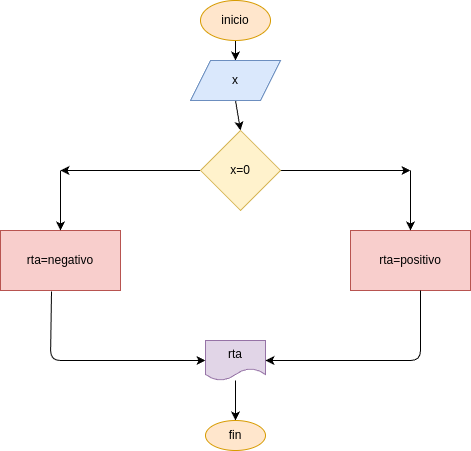

The diagram above was exported from draw.io. Its source (the exported page's mxGraphModel, read from the mxfile embedded in the PNG):
<mxGraphModel dx="532" dy="483" grid="1" gridSize="10" guides="1" tooltips="1" connect="1" arrows="1" fold="1" page="1" pageScale="1" pageWidth="850" pageHeight="1100" math="0" shadow="0">
  <root>
    <mxCell id="0" />
    <mxCell id="1" parent="0" />
    <mxCell id="17" style="edgeStyle=none;html=1;exitX=0.5;exitY=1;exitDx=0;exitDy=0;entryX=0.5;entryY=0;entryDx=0;entryDy=0;" edge="1" parent="1" source="2" target="3">
      <mxGeometry relative="1" as="geometry" />
    </mxCell>
    <mxCell id="2" value="inicio" style="ellipse;whiteSpace=wrap;html=1;fillColor=#ffe6cc;strokeColor=#d79b00;" vertex="1" parent="1">
      <mxGeometry x="260" y="50" width="70" height="40" as="geometry" />
    </mxCell>
    <mxCell id="18" style="edgeStyle=none;html=1;exitX=0.5;exitY=1;exitDx=0;exitDy=0;entryX=0.5;entryY=0;entryDx=0;entryDy=0;" edge="1" parent="1" source="3" target="4">
      <mxGeometry relative="1" as="geometry" />
    </mxCell>
    <mxCell id="3" value="x" style="shape=parallelogram;perimeter=parallelogramPerimeter;whiteSpace=wrap;html=1;fixedSize=1;fillColor=#dae8fc;strokeColor=#6c8ebf;" vertex="1" parent="1">
      <mxGeometry x="250" y="110" width="90" height="40" as="geometry" />
    </mxCell>
    <mxCell id="7" style="edgeStyle=none;html=1;" edge="1" parent="1" source="4">
      <mxGeometry relative="1" as="geometry">
        <mxPoint x="120" y="220" as="targetPoint" />
      </mxGeometry>
    </mxCell>
    <mxCell id="8" style="edgeStyle=none;html=1;exitX=1;exitY=0.5;exitDx=0;exitDy=0;" edge="1" parent="1" source="4">
      <mxGeometry relative="1" as="geometry">
        <mxPoint x="470" y="220" as="targetPoint" />
      </mxGeometry>
    </mxCell>
    <mxCell id="4" value="x=0" style="rhombus;whiteSpace=wrap;html=1;fillColor=#fff2cc;strokeColor=#d6b656;" vertex="1" parent="1">
      <mxGeometry x="260" y="180" width="80" height="80" as="geometry" />
    </mxCell>
    <mxCell id="5" value="rta=negativo" style="rounded=0;whiteSpace=wrap;html=1;fillColor=#f8cecc;strokeColor=#b85450;" vertex="1" parent="1">
      <mxGeometry x="60" y="280" width="120" height="60" as="geometry" />
    </mxCell>
    <mxCell id="6" value="rta=positivo" style="rounded=0;whiteSpace=wrap;html=1;fillColor=#f8cecc;strokeColor=#b85450;" vertex="1" parent="1">
      <mxGeometry x="410" y="280" width="120" height="60" as="geometry" />
    </mxCell>
    <mxCell id="16" style="edgeStyle=none;html=1;entryX=0.5;entryY=0;entryDx=0;entryDy=0;" edge="1" parent="1" source="9" target="10">
      <mxGeometry relative="1" as="geometry" />
    </mxCell>
    <mxCell id="9" value="&lt;div&gt;rta&lt;/div&gt;" style="shape=document;whiteSpace=wrap;html=1;boundedLbl=1;fillColor=#e1d5e7;strokeColor=#9673a6;" vertex="1" parent="1">
      <mxGeometry x="265" y="390" width="60" height="40" as="geometry" />
    </mxCell>
    <mxCell id="10" value="fin" style="ellipse;whiteSpace=wrap;html=1;fillColor=#ffe6cc;strokeColor=#d79b00;" vertex="1" parent="1">
      <mxGeometry x="265" y="470" width="60" height="30" as="geometry" />
    </mxCell>
    <mxCell id="12" value="" style="endArrow=classic;html=1;exitX=0.583;exitY=1;exitDx=0;exitDy=0;exitPerimeter=0;entryX=1;entryY=0.5;entryDx=0;entryDy=0;" edge="1" parent="1" source="6" target="9">
      <mxGeometry width="50" height="50" relative="1" as="geometry">
        <mxPoint x="250" y="390" as="sourcePoint" />
        <mxPoint x="300" y="340" as="targetPoint" />
        <Array as="points">
          <mxPoint x="480" y="410" />
        </Array>
      </mxGeometry>
    </mxCell>
    <mxCell id="13" value="" style="endArrow=classic;html=1;exitX=0.425;exitY=1.017;exitDx=0;exitDy=0;entryX=0;entryY=0.5;entryDx=0;entryDy=0;exitPerimeter=0;" edge="1" parent="1" source="5" target="9">
      <mxGeometry width="50" height="50" relative="1" as="geometry">
        <mxPoint x="250" y="390" as="sourcePoint" />
        <mxPoint x="300" y="340" as="targetPoint" />
        <Array as="points">
          <mxPoint x="110" y="410" />
        </Array>
      </mxGeometry>
    </mxCell>
    <mxCell id="14" value="" style="endArrow=classic;html=1;entryX=0.5;entryY=0;entryDx=0;entryDy=0;" edge="1" parent="1" target="5">
      <mxGeometry width="50" height="50" relative="1" as="geometry">
        <mxPoint x="120" y="220" as="sourcePoint" />
        <mxPoint x="300" y="340" as="targetPoint" />
      </mxGeometry>
    </mxCell>
    <mxCell id="15" value="" style="endArrow=classic;html=1;entryX=0.5;entryY=0;entryDx=0;entryDy=0;" edge="1" parent="1" target="6">
      <mxGeometry width="50" height="50" relative="1" as="geometry">
        <mxPoint x="470" y="220" as="sourcePoint" />
        <mxPoint x="300" y="340" as="targetPoint" />
      </mxGeometry>
    </mxCell>
  </root>
</mxGraphModel>